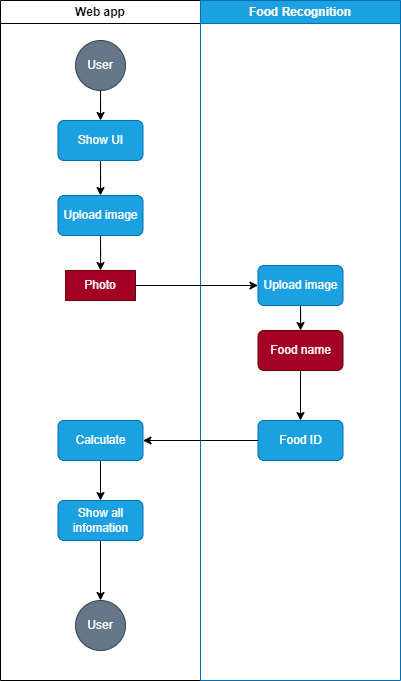

The diagram above was exported from draw.io. Its source (the exported page's mxGraphModel, read from the mxfile embedded in the PNG):
<mxGraphModel dx="647" dy="487" grid="1" gridSize="10" guides="1" tooltips="1" connect="1" arrows="1" fold="1" page="1" pageScale="1" pageWidth="850" pageHeight="1100" math="0" shadow="0">
  <root>
    <mxCell id="0" />
    <mxCell id="1" parent="0" />
    <mxCell id="om4m7lq5N2DxstZ4TyJW-7" value="Web app" style="swimlane;whiteSpace=wrap;html=1;" vertex="1" parent="1">
      <mxGeometry x="160" y="80" width="200" height="680" as="geometry" />
    </mxCell>
    <mxCell id="om4m7lq5N2DxstZ4TyJW-37" style="edgeStyle=orthogonalEdgeStyle;rounded=0;orthogonalLoop=1;jettySize=auto;html=1;entryX=0.5;entryY=0;entryDx=0;entryDy=0;" edge="1" parent="om4m7lq5N2DxstZ4TyJW-7" source="om4m7lq5N2DxstZ4TyJW-9" target="om4m7lq5N2DxstZ4TyJW-10">
      <mxGeometry relative="1" as="geometry" />
    </mxCell>
    <mxCell id="om4m7lq5N2DxstZ4TyJW-9" value="User" style="ellipse;whiteSpace=wrap;html=1;aspect=fixed;fillColor=#647687;strokeColor=#314354;fontColor=#ffffff;" vertex="1" parent="om4m7lq5N2DxstZ4TyJW-7">
      <mxGeometry x="75" y="40" width="50" height="50" as="geometry" />
    </mxCell>
    <mxCell id="om4m7lq5N2DxstZ4TyJW-38" style="edgeStyle=orthogonalEdgeStyle;rounded=0;orthogonalLoop=1;jettySize=auto;html=1;entryX=0.5;entryY=0;entryDx=0;entryDy=0;" edge="1" parent="om4m7lq5N2DxstZ4TyJW-7" source="om4m7lq5N2DxstZ4TyJW-10" target="om4m7lq5N2DxstZ4TyJW-12">
      <mxGeometry relative="1" as="geometry" />
    </mxCell>
    <mxCell id="om4m7lq5N2DxstZ4TyJW-10" value="Show UI" style="rounded=1;whiteSpace=wrap;html=1;fillColor=#1ba1e2;strokeColor=#006EAF;fontColor=#ffffff;" vertex="1" parent="om4m7lq5N2DxstZ4TyJW-7">
      <mxGeometry x="57.5" y="120" width="85" height="40" as="geometry" />
    </mxCell>
    <mxCell id="om4m7lq5N2DxstZ4TyJW-39" style="edgeStyle=orthogonalEdgeStyle;rounded=0;orthogonalLoop=1;jettySize=auto;html=1;entryX=0.5;entryY=0;entryDx=0;entryDy=0;" edge="1" parent="om4m7lq5N2DxstZ4TyJW-7" source="om4m7lq5N2DxstZ4TyJW-12" target="om4m7lq5N2DxstZ4TyJW-13">
      <mxGeometry relative="1" as="geometry" />
    </mxCell>
    <mxCell id="om4m7lq5N2DxstZ4TyJW-12" value="Upload image" style="rounded=1;whiteSpace=wrap;html=1;fillColor=#1ba1e2;strokeColor=#006EAF;fontColor=#ffffff;" vertex="1" parent="om4m7lq5N2DxstZ4TyJW-7">
      <mxGeometry x="57.5" y="195" width="85" height="40" as="geometry" />
    </mxCell>
    <mxCell id="om4m7lq5N2DxstZ4TyJW-13" value="Photo" style="rounded=0;whiteSpace=wrap;html=1;fillColor=#a20025;fontColor=#ffffff;strokeColor=#6F0000;" vertex="1" parent="om4m7lq5N2DxstZ4TyJW-7">
      <mxGeometry x="65" y="270" width="70" height="30" as="geometry" />
    </mxCell>
    <mxCell id="om4m7lq5N2DxstZ4TyJW-31" value="" style="edgeStyle=orthogonalEdgeStyle;rounded=0;orthogonalLoop=1;jettySize=auto;html=1;" edge="1" parent="om4m7lq5N2DxstZ4TyJW-7" source="om4m7lq5N2DxstZ4TyJW-28" target="om4m7lq5N2DxstZ4TyJW-30">
      <mxGeometry relative="1" as="geometry" />
    </mxCell>
    <mxCell id="om4m7lq5N2DxstZ4TyJW-28" value="Calculate" style="rounded=1;whiteSpace=wrap;html=1;fillColor=#1ba1e2;strokeColor=#006EAF;fontColor=#ffffff;" vertex="1" parent="om4m7lq5N2DxstZ4TyJW-7">
      <mxGeometry x="57.5" y="420" width="85" height="40" as="geometry" />
    </mxCell>
    <mxCell id="om4m7lq5N2DxstZ4TyJW-34" value="" style="edgeStyle=orthogonalEdgeStyle;rounded=0;orthogonalLoop=1;jettySize=auto;html=1;" edge="1" parent="om4m7lq5N2DxstZ4TyJW-7" source="om4m7lq5N2DxstZ4TyJW-30" target="om4m7lq5N2DxstZ4TyJW-33">
      <mxGeometry relative="1" as="geometry" />
    </mxCell>
    <mxCell id="om4m7lq5N2DxstZ4TyJW-30" value="Show all infomation" style="rounded=1;whiteSpace=wrap;html=1;fillColor=#1ba1e2;strokeColor=#006EAF;fontColor=#ffffff;" vertex="1" parent="om4m7lq5N2DxstZ4TyJW-7">
      <mxGeometry x="57.5" y="500" width="85" height="40" as="geometry" />
    </mxCell>
    <mxCell id="om4m7lq5N2DxstZ4TyJW-33" value="User" style="ellipse;whiteSpace=wrap;html=1;aspect=fixed;fillColor=#647687;strokeColor=#314354;fontColor=#ffffff;" vertex="1" parent="om4m7lq5N2DxstZ4TyJW-7">
      <mxGeometry x="75" y="600" width="50" height="50" as="geometry" />
    </mxCell>
    <mxCell id="om4m7lq5N2DxstZ4TyJW-8" value="Food Recognition" style="swimlane;whiteSpace=wrap;html=1;fillColor=#1ba1e2;fontColor=#ffffff;strokeColor=#006EAF;" vertex="1" parent="1">
      <mxGeometry x="360" y="80" width="200" height="680" as="geometry" />
    </mxCell>
    <mxCell id="om4m7lq5N2DxstZ4TyJW-23" value="" style="edgeStyle=orthogonalEdgeStyle;rounded=0;orthogonalLoop=1;jettySize=auto;html=1;" edge="1" parent="om4m7lq5N2DxstZ4TyJW-8" source="om4m7lq5N2DxstZ4TyJW-20" target="om4m7lq5N2DxstZ4TyJW-22">
      <mxGeometry relative="1" as="geometry" />
    </mxCell>
    <mxCell id="om4m7lq5N2DxstZ4TyJW-20" value="Upload image" style="rounded=1;whiteSpace=wrap;html=1;fillColor=#1ba1e2;strokeColor=#006EAF;fontColor=#ffffff;" vertex="1" parent="om4m7lq5N2DxstZ4TyJW-8">
      <mxGeometry x="57.5" y="265" width="85" height="40" as="geometry" />
    </mxCell>
    <mxCell id="om4m7lq5N2DxstZ4TyJW-27" value="" style="edgeStyle=orthogonalEdgeStyle;rounded=0;orthogonalLoop=1;jettySize=auto;html=1;" edge="1" parent="om4m7lq5N2DxstZ4TyJW-8" source="om4m7lq5N2DxstZ4TyJW-22" target="om4m7lq5N2DxstZ4TyJW-26">
      <mxGeometry relative="1" as="geometry" />
    </mxCell>
    <mxCell id="om4m7lq5N2DxstZ4TyJW-22" value="Food name" style="rounded=1;whiteSpace=wrap;html=1;fillColor=#a20025;fontColor=#ffffff;strokeColor=#6F0000;" vertex="1" parent="om4m7lq5N2DxstZ4TyJW-8">
      <mxGeometry x="57.5" y="330" width="85" height="40" as="geometry" />
    </mxCell>
    <mxCell id="om4m7lq5N2DxstZ4TyJW-26" value="Food ID" style="rounded=1;whiteSpace=wrap;html=1;fillColor=#1ba1e2;fontColor=#ffffff;strokeColor=#006EAF;" vertex="1" parent="om4m7lq5N2DxstZ4TyJW-8">
      <mxGeometry x="57.5" y="420" width="85" height="40" as="geometry" />
    </mxCell>
    <mxCell id="om4m7lq5N2DxstZ4TyJW-21" style="edgeStyle=orthogonalEdgeStyle;rounded=0;orthogonalLoop=1;jettySize=auto;html=1;entryX=0;entryY=0.5;entryDx=0;entryDy=0;" edge="1" parent="1" source="om4m7lq5N2DxstZ4TyJW-13" target="om4m7lq5N2DxstZ4TyJW-20">
      <mxGeometry relative="1" as="geometry" />
    </mxCell>
    <mxCell id="om4m7lq5N2DxstZ4TyJW-29" value="" style="edgeStyle=orthogonalEdgeStyle;rounded=0;orthogonalLoop=1;jettySize=auto;html=1;" edge="1" parent="1" source="om4m7lq5N2DxstZ4TyJW-26" target="om4m7lq5N2DxstZ4TyJW-28">
      <mxGeometry relative="1" as="geometry" />
    </mxCell>
  </root>
</mxGraphModel>